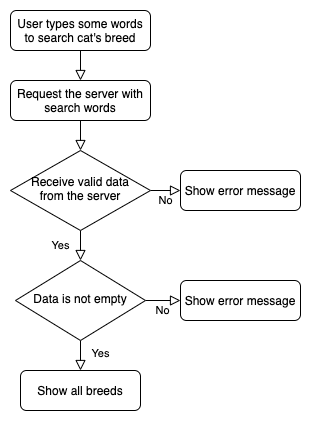

The diagram above was exported from draw.io. Its source (the exported page's mxGraphModel, read from the mxfile embedded in the PNG):
<mxGraphModel dx="897" dy="589" grid="1" gridSize="10" guides="1" tooltips="1" connect="1" arrows="1" fold="1" page="1" pageScale="1" pageWidth="827" pageHeight="1169" math="0" shadow="0">
  <root>
    <mxCell id="WIyWlLk6GJQsqaUBKTNV-0" />
    <mxCell id="WIyWlLk6GJQsqaUBKTNV-1" parent="WIyWlLk6GJQsqaUBKTNV-0" />
    <mxCell id="WIyWlLk6GJQsqaUBKTNV-2" value="" style="rounded=0;html=1;jettySize=auto;orthogonalLoop=1;fontSize=11;endArrow=block;endFill=0;endSize=8;strokeWidth=1;shadow=0;labelBackgroundColor=none;edgeStyle=orthogonalEdgeStyle;" parent="WIyWlLk6GJQsqaUBKTNV-1" source="WIyWlLk6GJQsqaUBKTNV-3" target="WIyWlLk6GJQsqaUBKTNV-6" edge="1">
      <mxGeometry relative="1" as="geometry" />
    </mxCell>
    <mxCell id="WIyWlLk6GJQsqaUBKTNV-3" value="Request the server with search words" style="rounded=1;whiteSpace=wrap;html=1;fontSize=12;glass=0;strokeWidth=1;shadow=0;" parent="WIyWlLk6GJQsqaUBKTNV-1" vertex="1">
      <mxGeometry x="150" y="100" width="140" height="40" as="geometry" />
    </mxCell>
    <mxCell id="WIyWlLk6GJQsqaUBKTNV-4" value="Yes" style="rounded=0;html=1;jettySize=auto;orthogonalLoop=1;fontSize=11;endArrow=block;endFill=0;endSize=8;strokeWidth=1;shadow=0;labelBackgroundColor=none;edgeStyle=orthogonalEdgeStyle;" parent="WIyWlLk6GJQsqaUBKTNV-1" source="WIyWlLk6GJQsqaUBKTNV-6" target="WIyWlLk6GJQsqaUBKTNV-10" edge="1">
      <mxGeometry y="20" relative="1" as="geometry">
        <mxPoint as="offset" />
      </mxGeometry>
    </mxCell>
    <mxCell id="WIyWlLk6GJQsqaUBKTNV-5" value="No" style="edgeStyle=orthogonalEdgeStyle;rounded=0;html=1;jettySize=auto;orthogonalLoop=1;fontSize=11;endArrow=block;endFill=0;endSize=8;strokeWidth=1;shadow=0;labelBackgroundColor=none;" parent="WIyWlLk6GJQsqaUBKTNV-1" source="WIyWlLk6GJQsqaUBKTNV-6" target="WIyWlLk6GJQsqaUBKTNV-7" edge="1">
      <mxGeometry y="10" relative="1" as="geometry">
        <mxPoint as="offset" />
      </mxGeometry>
    </mxCell>
    <mxCell id="WIyWlLk6GJQsqaUBKTNV-6" value="Receive valid data&lt;br&gt;&amp;nbsp;from the server&amp;nbsp;" style="rhombus;whiteSpace=wrap;html=1;shadow=0;fontFamily=Helvetica;fontSize=12;align=center;strokeWidth=1;spacing=6;spacingTop=-4;" parent="WIyWlLk6GJQsqaUBKTNV-1" vertex="1">
      <mxGeometry x="150" y="170" width="140" height="80" as="geometry" />
    </mxCell>
    <mxCell id="WIyWlLk6GJQsqaUBKTNV-7" value="Show error message" style="rounded=1;whiteSpace=wrap;html=1;fontSize=12;glass=0;strokeWidth=1;shadow=0;" parent="WIyWlLk6GJQsqaUBKTNV-1" vertex="1">
      <mxGeometry x="320" y="190" width="120" height="40" as="geometry" />
    </mxCell>
    <mxCell id="WIyWlLk6GJQsqaUBKTNV-8" value="Yes" style="rounded=0;html=1;jettySize=auto;orthogonalLoop=1;fontSize=11;endArrow=block;endFill=0;endSize=8;strokeWidth=1;shadow=0;labelBackgroundColor=none;edgeStyle=orthogonalEdgeStyle;" parent="WIyWlLk6GJQsqaUBKTNV-1" source="WIyWlLk6GJQsqaUBKTNV-10" target="WIyWlLk6GJQsqaUBKTNV-11" edge="1">
      <mxGeometry x="0.3333" y="20" relative="1" as="geometry">
        <mxPoint as="offset" />
      </mxGeometry>
    </mxCell>
    <mxCell id="WIyWlLk6GJQsqaUBKTNV-9" value="No" style="edgeStyle=orthogonalEdgeStyle;rounded=0;html=1;jettySize=auto;orthogonalLoop=1;fontSize=11;endArrow=block;endFill=0;endSize=8;strokeWidth=1;shadow=0;labelBackgroundColor=none;" parent="WIyWlLk6GJQsqaUBKTNV-1" source="WIyWlLk6GJQsqaUBKTNV-10" target="WIyWlLk6GJQsqaUBKTNV-12" edge="1">
      <mxGeometry y="10" relative="1" as="geometry">
        <mxPoint as="offset" />
      </mxGeometry>
    </mxCell>
    <mxCell id="WIyWlLk6GJQsqaUBKTNV-10" value="Data is not empty" style="rhombus;whiteSpace=wrap;html=1;shadow=0;fontFamily=Helvetica;fontSize=12;align=center;strokeWidth=1;spacing=6;spacingTop=-4;" parent="WIyWlLk6GJQsqaUBKTNV-1" vertex="1">
      <mxGeometry x="155" y="280" width="130" height="80" as="geometry" />
    </mxCell>
    <mxCell id="WIyWlLk6GJQsqaUBKTNV-11" value="Show all breeds" style="rounded=1;whiteSpace=wrap;html=1;fontSize=12;glass=0;strokeWidth=1;shadow=0;" parent="WIyWlLk6GJQsqaUBKTNV-1" vertex="1">
      <mxGeometry x="160" y="390" width="120" height="40" as="geometry" />
    </mxCell>
    <mxCell id="WIyWlLk6GJQsqaUBKTNV-12" value="Show error message" style="rounded=1;whiteSpace=wrap;html=1;fontSize=12;glass=0;strokeWidth=1;shadow=0;" parent="WIyWlLk6GJQsqaUBKTNV-1" vertex="1">
      <mxGeometry x="320" y="300" width="120" height="40" as="geometry" />
    </mxCell>
    <mxCell id="awC3V95zipYOHKKW0lVg-0" value="User types some words to search cat's breed" style="rounded=1;whiteSpace=wrap;html=1;fontSize=12;glass=0;strokeWidth=1;shadow=0;" vertex="1" parent="WIyWlLk6GJQsqaUBKTNV-1">
      <mxGeometry x="150" y="30" width="140" height="40" as="geometry" />
    </mxCell>
    <mxCell id="awC3V95zipYOHKKW0lVg-1" value="" style="rounded=0;html=1;jettySize=auto;orthogonalLoop=1;fontSize=11;endArrow=block;endFill=0;endSize=8;strokeWidth=1;shadow=0;labelBackgroundColor=none;edgeStyle=orthogonalEdgeStyle;exitX=0.5;exitY=1;exitDx=0;exitDy=0;entryX=0.5;entryY=0;entryDx=0;entryDy=0;" edge="1" parent="WIyWlLk6GJQsqaUBKTNV-1" source="awC3V95zipYOHKKW0lVg-0" target="WIyWlLk6GJQsqaUBKTNV-3">
      <mxGeometry relative="1" as="geometry">
        <mxPoint x="230" y="130" as="sourcePoint" />
        <mxPoint x="260" y="60" as="targetPoint" />
      </mxGeometry>
    </mxCell>
  </root>
</mxGraphModel>